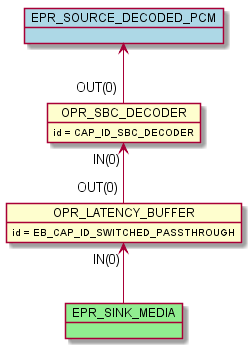

The diagram above was rendered by PlantUML. Its source (embedded in the PNG):
@startuml inline_umlgraph_31.png
    object OPR_LATENCY_BUFFER
    OPR_LATENCY_BUFFER : id = EB_CAP_ID_SWITCHED_PASSTHROUGH
    object OPR_SBC_DECODER
    OPR_SBC_DECODER : id = CAP_ID_SBC_DECODER
    OPR_SBC_DECODER "IN(0)"<-- "OUT(0)" OPR_LATENCY_BUFFER
    object EPR_SINK_MEDIA #lightgreen
    OPR_LATENCY_BUFFER "IN(0)" <-- EPR_SINK_MEDIA
    object EPR_SOURCE_DECODED_PCM #lightblue
    EPR_SOURCE_DECODED_PCM <-- "OUT(0)" OPR_SBC_DECODER
@enduml